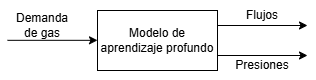

The diagram above was exported from draw.io. Its source (the exported page's mxGraphModel, read from the mxfile embedded in the PNG):
<mxGraphModel dx="431" dy="273" grid="1" gridSize="10" guides="1" tooltips="1" connect="1" arrows="1" fold="1" page="1" pageScale="1" pageWidth="827" pageHeight="1169" math="0" shadow="0">
  <root>
    <mxCell id="0" />
    <mxCell id="1" parent="0" />
    <mxCell id="09Pz6wOwNdSlcPX9C4hv-1" value="Modelo de aprendizaje profundo" style="rounded=0;whiteSpace=wrap;html=1;" vertex="1" parent="1">
      <mxGeometry x="340" y="200" width="120" height="60" as="geometry" />
    </mxCell>
    <mxCell id="09Pz6wOwNdSlcPX9C4hv-2" value="" style="endArrow=classic;html=1;rounded=0;exitX=1;exitY=0.25;exitDx=0;exitDy=0;" edge="1" parent="1" source="09Pz6wOwNdSlcPX9C4hv-1">
      <mxGeometry width="50" height="50" relative="1" as="geometry">
        <mxPoint x="390" y="410" as="sourcePoint" />
        <mxPoint x="550" y="215" as="targetPoint" />
      </mxGeometry>
    </mxCell>
    <mxCell id="09Pz6wOwNdSlcPX9C4hv-3" value="" style="endArrow=classic;html=1;rounded=0;exitX=1;exitY=0.75;exitDx=0;exitDy=0;" edge="1" parent="1" source="09Pz6wOwNdSlcPX9C4hv-1">
      <mxGeometry width="50" height="50" relative="1" as="geometry">
        <mxPoint x="490" y="240" as="sourcePoint" />
        <mxPoint x="550" y="245" as="targetPoint" />
      </mxGeometry>
    </mxCell>
    <mxCell id="09Pz6wOwNdSlcPX9C4hv-4" value="" style="endArrow=classic;html=1;rounded=0;exitX=1;exitY=0.25;exitDx=0;exitDy=0;" edge="1" parent="1">
      <mxGeometry width="50" height="50" relative="1" as="geometry">
        <mxPoint x="250" y="229.82" as="sourcePoint" />
        <mxPoint x="340" y="229.82" as="targetPoint" />
      </mxGeometry>
    </mxCell>
    <mxCell id="09Pz6wOwNdSlcPX9C4hv-5" value="Demanda de gas" style="text;html=1;align=center;verticalAlign=middle;whiteSpace=wrap;rounded=0;" vertex="1" parent="1">
      <mxGeometry x="250" y="200" width="70" height="30" as="geometry" />
    </mxCell>
    <mxCell id="09Pz6wOwNdSlcPX9C4hv-6" value="Flujos" style="text;html=1;align=center;verticalAlign=middle;whiteSpace=wrap;rounded=0;" vertex="1" parent="1">
      <mxGeometry x="470" y="190" width="70" height="30" as="geometry" />
    </mxCell>
    <mxCell id="09Pz6wOwNdSlcPX9C4hv-7" value="Presiones" style="text;html=1;align=center;verticalAlign=middle;whiteSpace=wrap;rounded=0;" vertex="1" parent="1">
      <mxGeometry x="470" y="240" width="70" height="30" as="geometry" />
    </mxCell>
  </root>
</mxGraphModel>